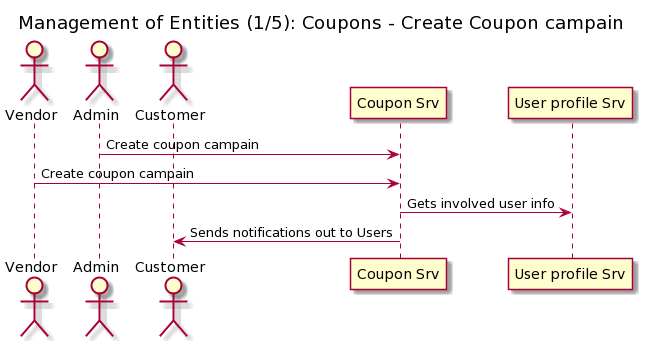

The diagram above was rendered by PlantUML. Its source (embedded in the PNG):
@startuml
title: Management of Entities (1/5): Coupons - Create Coupon campain

actor "Vendor" as V
actor "Admin" as A
actor "Customer" as U
participant "Coupon Srv" as C
participant "User profile Srv" as UP


A -> C : Create coupon campain
V -> C : Create coupon campain
C -> UP : Gets involved user info
C -> U : Sends notifications out to Users
@enduml